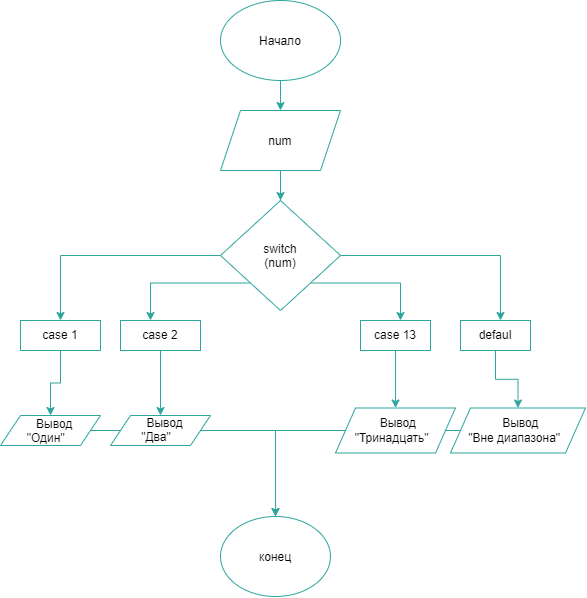

The diagram above was exported from draw.io. Its source (the exported page's mxGraphModel, read from the mxfile embedded in the PNG):
<mxGraphModel dx="3895" dy="1912" grid="1" gridSize="10" guides="1" tooltips="1" connect="1" arrows="1" fold="1" page="1" pageScale="1" pageWidth="827" pageHeight="1169" math="0" shadow="0">
  <root>
    <mxCell id="0" />
    <mxCell id="1" parent="0" />
    <mxCell id="11" edge="1" parent="1" style="endArrow=classic;html=1;exitX=0.5;exitY=1;exitDx=0;exitDy=0;entryX=0.5;entryY=0;entryDx=0;entryDy=0;" value="" />
    <mxCell id="12" edge="1" parent="1" style="endArrow=classic;html=1;exitX=0.5;exitY=1;exitDx=0;exitDy=0;entryX=0.5;entryY=0;entryDx=0;entryDy=0;" value="" />
    <mxCell id="13" edge="1" parent="1" style="endArrow=classic;html=1;exitX=0;exitY=0.5;exitDx=0;exitDy=0;entryX=0.5;entryY=0;entryDx=0;entryDy=0;" value="" />
    <mxCell id="15" edge="1" parent="1" style="endArrow=classic;html=1;exitX=0;exitY=0.5;exitDx=0;exitDy=0;entryX=0.5;entryY=0;entryDx=0;entryDy=0;" value="" />
    <mxCell id="17" edge="1" parent="1" style="endArrow=classic;html=1;exitX=1;exitY=0.5;exitDx=0;exitDy=0;entryX=0.5;entryY=0;entryDx=0;entryDy=0;" value="" />
    <mxCell id="19" edge="1" parent="1" style="endArrow=classic;html=1;exitX=1;exitY=0.5;exitDx=0;exitDy=0;entryX=0.5;entryY=0;entryDx=0;entryDy=0;" value="" />
    <mxCell id="21" edge="1" parent="1" style="endArrow=classic;html=1;exitX=0.5;exitY=1;exitDx=0;exitDy=0;entryX=0.5;entryY=0;entryDx=0;entryDy=0;" value="" />
    <mxCell id="22" edge="1" parent="1" style="endArrow=none;html=1;exitX=0.5;exitY=1;exitDx=0;exitDy=0;" value="" />
    <mxCell id="23" edge="1" parent="1" style="endArrow=none;html=1;exitX=0.5;exitY=1;exitDx=0;exitDy=0;" value="" />
    <mxCell id="24" edge="1" parent="1" style="endArrow=none;html=1;" value="" />
    <mxCell id="25" edge="1" parent="1" style="endArrow=classic;html=1;entryX=0.5;entryY=0;entryDx=0;entryDy=0;" value="" />
    <mxCell id="SpsAvu9MllcIC50rKllQ-29" edge="1" parent="1" source="SpsAvu9MllcIC50rKllQ-25" style="edgeStyle=orthogonalEdgeStyle;rounded=0;orthogonalLoop=1;jettySize=auto;html=1;defaultLabelBackgroundColor=gap;strokeColor=light-dark(#2DA69E,#2FE9DD);curved=0;" target="SpsAvu9MllcIC50rKllQ-28" value="">
      <mxGeometry relative="1" as="geometry" />
    </mxCell>
    <mxCell id="SpsAvu9MllcIC50rKllQ-25" parent="1" style="ellipse;whiteSpace=wrap;html=1;shapeInside=1;strokeColor=light-dark(#2DA69E,#2FE9DD);rounded=0;curved=0;" value="Начало" vertex="1">
      <mxGeometry height="80" width="120" x="-1840" y="-1140" as="geometry" />
    </mxCell>
    <mxCell id="SpsAvu9MllcIC50rKllQ-31" edge="1" parent="1" source="SpsAvu9MllcIC50rKllQ-28" style="edgeStyle=orthogonalEdgeStyle;rounded=0;orthogonalLoop=1;jettySize=auto;html=1;defaultLabelBackgroundColor=gap;strokeColor=light-dark(#2DA69E,#2FE9DD);curved=0;" target="SpsAvu9MllcIC50rKllQ-30" value="">
      <mxGeometry relative="1" as="geometry" />
    </mxCell>
    <mxCell id="SpsAvu9MllcIC50rKllQ-54" edge="1" parent="1" source="SpsAvu9MllcIC50rKllQ-28" style="edgeStyle=orthogonalEdgeStyle;rounded=0;orthogonalLoop=1;jettySize=auto;html=1;defaultLabelBackgroundColor=gap;strokeColor=light-dark(#2DA69E,#2FE9DD);curved=0;" value="">
      <mxGeometry relative="1" as="geometry">
        <mxPoint x="-1780" y="-890" as="targetPoint" />
      </mxGeometry>
    </mxCell>
    <mxCell id="SpsAvu9MllcIC50rKllQ-28" parent="1" style="shape=parallelogram;perimeter=parallelogramPerimeter;whiteSpace=wrap;html=1;shapeInside=1;fixedSize=1;strokeColor=light-dark(#2DA69E,#2FE9DD);rounded=0;curved=0;" value="num" vertex="1">
      <mxGeometry height="60" width="120" x="-1840" y="-1030" as="geometry" />
    </mxCell>
    <mxCell id="SpsAvu9MllcIC50rKllQ-32" edge="1" parent="1" source="SpsAvu9MllcIC50rKllQ-30" style="edgeStyle=orthogonalEdgeStyle;rounded=0;orthogonalLoop=1;jettySize=auto;html=1;defaultLabelBackgroundColor=gap;entryX=0.5;entryY=0;entryDx=0;entryDy=0;strokeColor=light-dark(#2DA69E,#2FE9DD);curved=0;" target="SpsAvu9MllcIC50rKllQ-37">
      <mxGeometry relative="1" x="-0.1607" as="geometry">
        <Array as="points">
          <mxPoint x="-2000" y="-885" />
        </Array>
        <mxPoint x="-1970" y="-760" as="targetPoint" />
      </mxGeometry>
    </mxCell>
    <mxCell id="SpsAvu9MllcIC50rKllQ-33" edge="1" parent="1" source="SpsAvu9MllcIC50rKllQ-30" style="edgeStyle=orthogonalEdgeStyle;rounded=0;orthogonalLoop=1;jettySize=auto;html=1;exitX=0;exitY=1;exitDx=0;exitDy=0;defaultLabelBackgroundColor=gap;strokeColor=light-dark(#2DA69E,#2FE9DD);curved=0;">
      <mxGeometry relative="1" x="0.44" as="geometry">
        <mxPoint x="-1910" y="-820" as="targetPoint" />
      </mxGeometry>
    </mxCell>
    <mxCell id="SpsAvu9MllcIC50rKllQ-34" edge="1" parent="1" source="SpsAvu9MllcIC50rKllQ-30" style="edgeStyle=orthogonalEdgeStyle;rounded=0;orthogonalLoop=1;jettySize=auto;html=1;exitX=1;exitY=1;exitDx=0;exitDy=0;defaultLabelBackgroundColor=gap;strokeColor=light-dark(#2DA69E,#2FE9DD);curved=0;">
      <mxGeometry relative="1" x="0.4745" as="geometry">
        <mxPoint x="-1660" y="-820" as="targetPoint" />
      </mxGeometry>
    </mxCell>
    <mxCell id="SpsAvu9MllcIC50rKllQ-35" edge="1" parent="1" source="SpsAvu9MllcIC50rKllQ-30" style="edgeStyle=orthogonalEdgeStyle;rounded=0;orthogonalLoop=1;jettySize=auto;html=1;defaultLabelBackgroundColor=gap;strokeColor=light-dark(#2DA69E,#2FE9DD);curved=0;">
      <mxGeometry relative="1" x="0.0933" as="geometry">
        <mxPoint x="-1560" y="-820" as="targetPoint" />
      </mxGeometry>
    </mxCell>
    <mxCell id="SpsAvu9MllcIC50rKllQ-30" parent="1" style="rhombus;whiteSpace=wrap;html=1;shapeInside=1;strokeColor=light-dark(#2DA69E,#2FE9DD);rounded=0;curved=0;" value="switch&lt;br&gt;(num)" vertex="1">
      <mxGeometry height="110" width="120" x="-1840" y="-940" as="geometry" />
    </mxCell>
    <mxCell id="SpsAvu9MllcIC50rKllQ-43" edge="1" parent="1" source="SpsAvu9MllcIC50rKllQ-37" style="edgeStyle=orthogonalEdgeStyle;rounded=0;orthogonalLoop=1;jettySize=auto;html=1;defaultLabelBackgroundColor=gap;strokeColor=light-dark(#2DA69E,#2FE9DD);curved=0;" target="SpsAvu9MllcIC50rKllQ-42" value="">
      <mxGeometry relative="1" as="geometry" />
    </mxCell>
    <mxCell id="SpsAvu9MllcIC50rKllQ-37" parent="1" style="rounded=0;whiteSpace=wrap;html=1;strokeColor=light-dark(#2DA69E,#2FE9DD);curved=0;" value="case 1" vertex="1">
      <mxGeometry height="30" width="80" x="-2040" y="-820" as="geometry" />
    </mxCell>
    <mxCell id="SpsAvu9MllcIC50rKllQ-45" edge="1" parent="1" source="SpsAvu9MllcIC50rKllQ-38" style="edgeStyle=orthogonalEdgeStyle;rounded=0;orthogonalLoop=1;jettySize=auto;html=1;defaultLabelBackgroundColor=gap;strokeColor=light-dark(#2DA69E,#2FE9DD);curved=0;" target="SpsAvu9MllcIC50rKllQ-44" value="">
      <mxGeometry relative="1" as="geometry" />
    </mxCell>
    <mxCell id="SpsAvu9MllcIC50rKllQ-38" parent="1" style="rounded=0;whiteSpace=wrap;html=1;strokeColor=light-dark(#2DA69E,#2FE9DD);curved=0;" value="case 2" vertex="1">
      <mxGeometry height="30" width="80" x="-1940" y="-820" as="geometry" />
    </mxCell>
    <mxCell id="SpsAvu9MllcIC50rKllQ-47" edge="1" parent="1" source="SpsAvu9MllcIC50rKllQ-39" style="edgeStyle=orthogonalEdgeStyle;rounded=0;orthogonalLoop=1;jettySize=auto;html=1;defaultLabelBackgroundColor=gap;strokeColor=light-dark(#2DA69E,#2FE9DD);curved=0;" target="SpsAvu9MllcIC50rKllQ-46" value="">
      <mxGeometry relative="1" as="geometry" />
    </mxCell>
    <mxCell id="SpsAvu9MllcIC50rKllQ-39" parent="1" style="rounded=0;whiteSpace=wrap;html=1;strokeColor=light-dark(#2DA69E,#2FE9DD);curved=0;" value="case 13" vertex="1">
      <mxGeometry height="30" width="70" x="-1700" y="-820" as="geometry" />
    </mxCell>
    <mxCell id="SpsAvu9MllcIC50rKllQ-49" edge="1" parent="1" source="SpsAvu9MllcIC50rKllQ-40" style="edgeStyle=orthogonalEdgeStyle;rounded=0;orthogonalLoop=1;jettySize=auto;html=1;defaultLabelBackgroundColor=gap;strokeColor=light-dark(#2DA69E,#2FE9DD);curved=0;" target="SpsAvu9MllcIC50rKllQ-48" value="">
      <mxGeometry relative="1" as="geometry" />
    </mxCell>
    <mxCell id="SpsAvu9MllcIC50rKllQ-40" parent="1" style="rounded=0;whiteSpace=wrap;html=1;strokeColor=light-dark(#2DA69E,#2FE9DD);curved=0;" value="defaul" vertex="1">
      <mxGeometry height="30" width="70" x="-1600" y="-820" as="geometry" />
    </mxCell>
    <mxCell id="SpsAvu9MllcIC50rKllQ-51" edge="1" parent="1" source="SpsAvu9MllcIC50rKllQ-42" style="edgeStyle=orthogonalEdgeStyle;rounded=0;orthogonalLoop=1;jettySize=auto;html=1;defaultLabelBackgroundColor=gap;strokeColor=light-dark(#2DA69E,#2FE9DD);curved=0;" target="SpsAvu9MllcIC50rKllQ-50" value="">
      <mxGeometry relative="1" as="geometry" />
    </mxCell>
    <mxCell id="SpsAvu9MllcIC50rKllQ-42" parent="1" style="shape=parallelogram;perimeter=parallelogramPerimeter;whiteSpace=wrap;html=1;shapeInside=1;fixedSize=1;rounded=0;strokeColor=light-dark(#2DA69E,#2FE9DD);curved=0;" value="Вывод&lt;br&gt;&quot;Один&quot;" vertex="1">
      <mxGeometry height="30" width="100" x="-2060" y="-725" as="geometry" />
    </mxCell>
    <mxCell id="SpsAvu9MllcIC50rKllQ-44" parent="1" style="shape=parallelogram;perimeter=parallelogramPerimeter;whiteSpace=wrap;html=1;shapeInside=1;fixedSize=1;rounded=0;strokeColor=light-dark(#2DA69E,#2FE9DD);curved=0;" value="&lt;div&gt;&lt;br&gt;&lt;/div&gt;&lt;div&gt;Вывод&lt;br&gt;&quot;Два&quot;&lt;/div&gt;" vertex="1">
      <mxGeometry height="30" width="100" x="-1950" y="-725" as="geometry" />
    </mxCell>
    <mxCell id="SpsAvu9MllcIC50rKllQ-52" edge="1" parent="1" source="SpsAvu9MllcIC50rKllQ-48" style="edgeStyle=orthogonalEdgeStyle;rounded=0;orthogonalLoop=1;jettySize=auto;html=1;exitX=0;exitY=0.5;exitDx=0;exitDy=0;defaultLabelBackgroundColor=gap;strokeColor=light-dark(#2DA69E,#2FE9DD);curved=0;" target="SpsAvu9MllcIC50rKllQ-50">
      <mxGeometry relative="1" as="geometry" />
    </mxCell>
    <mxCell id="SpsAvu9MllcIC50rKllQ-48" parent="1" style="shape=parallelogram;perimeter=parallelogramPerimeter;whiteSpace=wrap;html=1;shapeInside=1;fixedSize=1;rounded=0;strokeColor=light-dark(#2DA69E,#2FE9DD);curved=0;" value="&lt;div&gt;&lt;br&gt;&lt;/div&gt;&lt;div&gt;Вывод&lt;br&gt;&quot;Вне диапазона&quot;&lt;/div&gt;" vertex="1">
      <mxGeometry height="45" width="135" x="-1610" y="-732.5" as="geometry" />
    </mxCell>
    <mxCell id="SpsAvu9MllcIC50rKllQ-50" parent="1" style="ellipse;whiteSpace=wrap;html=1;shapeInside=1;rounded=0;strokeColor=light-dark(#2DA69E,#2FE9DD);curved=0;" value="конец" vertex="1">
      <mxGeometry height="80" width="110" x="-1840" y="-624" as="geometry" />
    </mxCell>
    <mxCell id="SpsAvu9MllcIC50rKllQ-46" parent="1" style="shape=parallelogram;perimeter=parallelogramPerimeter;whiteSpace=wrap;html=1;shapeInside=1;fixedSize=1;rounded=0;strokeColor=light-dark(#2DA69E,#2FE9DD);curved=0;" value="&lt;div&gt;&lt;br&gt;&lt;/div&gt;&lt;div&gt;Вывод&lt;br&gt;&quot;Тринадцать&quot;&lt;/div&gt;" vertex="1">
      <mxGeometry height="45" width="120" x="-1725" y="-732.5" as="geometry" />
    </mxCell>
  </root>
</mxGraphModel>